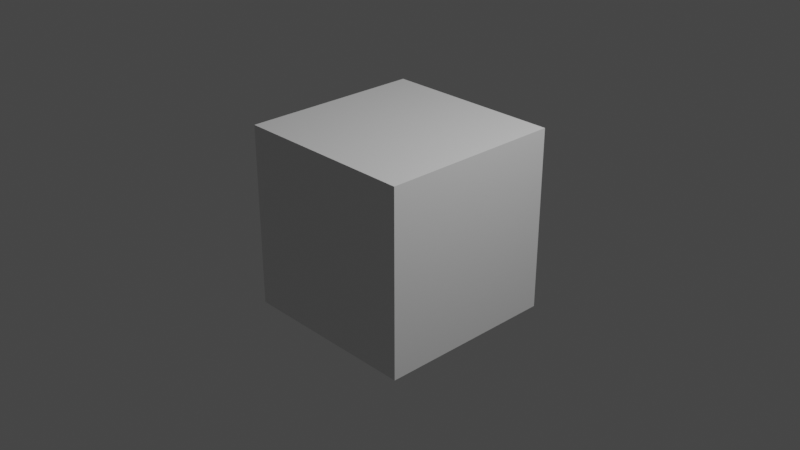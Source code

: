 # Source: testcube.blend  (saved by Blender 2.82.7; exported with 4.5.12 LTS)
import bpy
from mathutils import Matrix  # noqa: F401  (used for matrix-valued properties, if any)

bpy.ops.wm.read_factory_settings(use_empty=True)
scene = bpy.context.scene
scene.name = 'Scene'

# ---- collections
col_collection = bpy.data.collections.new('Collection'); scene.collection.children.link(col_collection)

# ---- materials (node trees are filled in below, after node groups)
mat_material = bpy.data.materials.new('Material')
mat_material.alpha_threshold = 0.0
mat_material.use_transparent_shadow = False
mat_material.line_color = (0.0, 0.0, 0.0, 1.0)

# ---- material node trees
mat_material.use_nodes = True; mat_material.node_tree.nodes.clear()
_N = mat_material.node_tree.nodes; _L = mat_material.node_tree.links
n0 = _N.new('ShaderNodeOutputMaterial'); n0.name = 'Material Output'; n0.location = (300, 300)
n1 = _N.new('ShaderNodeBsdfPrincipled'); n1.name = 'Principled BSDF'; n1.location = (10, 300)
n1.distribution = 'GGX'
n1.subsurface_method = 'BURLEY'
n1.inputs[2].default_value = 0.4
n1.inputs[3].default_value = 1.45
n1.inputs[27].default_value = (0.0, 0.0, 0.0, 1.0)
n1.inputs[28].default_value = 1.0
_L.new(n1.outputs[0], n0.inputs[0])
n0.is_active_output = True

# ---- world
world_world = bpy.data.worlds.new('World'); scene.world = world_world
world_world.use_nodes = True; world_world.node_tree.nodes.clear()
_N = world_world.node_tree.nodes; _L = world_world.node_tree.links
n0 = _N.new('ShaderNodeOutputWorld'); n0.name = 'World Output'; n0.location = (300, 300)
n1 = _N.new('ShaderNodeBackground'); n1.name = 'Background'; n1.location = (10, 300)
n1.inputs[0].default_value = (0.05088, 0.05088, 0.05088, 1.0)
_L.new(n1.outputs[0], n0.inputs[0])
n0.is_active_output = True
world_world.color = (0.05088, 0.05088, 0.05088)
world_world.use_sun_shadow = False
world_world.sun_shadow_jitter_overblur = 0.0

# ---- cameras
cam_camera = bpy.data.cameras.new('Camera')
cam_camera.clip_end = 100.0
cam_camera.ortho_scale = 7.314

# ---- lights
light_light = bpy.data.lights.new('Light', 'POINT')
light_light.transmission_factor = 0.0
light_light.energy = 1000.0
light_light.shadow_soft_size = 0.1
light_light.shadow_maximum_resolution = 0.006
light_light.use_absolute_resolution = True

# ---- meshes
me_cube = bpy.data.meshes.new('Cube')
me_cube.from_pydata([(1.0, 1.0, 1.0), (1.0, 1.0, -1.0), (1.0, -1.0, 1.0), (1.0, -1.0, -1.0), (-1.0, 1.0, 1.0), (-1.0, 1.0, -1.0), (-1.0, -1.0, 1.0), (-1.0, -1.0, -1.0)], [], [(4, 2, 0), (2, 7, 3), (6, 5, 7), (1, 7, 5), (0, 3, 1), (4, 1, 5), (4, 6, 2), (2, 6, 7), (6, 4, 5), (1, 3, 7), (0, 2, 3), (4, 0, 1)])
_uv = me_cube.uv_layers.new(name='UVMap')
_uv.uv.foreach_set('vector', [0.875, 0.5, 0.625, 0.75, 0.625, 0.5, 0.625, 0.75, 0.375, 1.0, 0.375, 0.75, 0.625, 0.0, 0.375, 0.25, 0.375, 0.0, 0.375, 0.5, 0.125, 0.75, 0.125, 0.5, 0.625, 0.5, 0.375, 0.75, 0.375, 0.5, 0.625, 0.25, 0.375, 0.5, 0.375, 0.25, 0.875, 0.5, 0.875, 0.75, 0.625, 0.75, 0.625, 0.75, 0.625, 1.0, 0.375, 1.0, 0.625, 0.0, 0.625, 0.25, 0.375, 0.25, 0.375, 0.5, 0.375, 0.75, 0.125, 0.75, 0.625, 0.5, 0.625, 0.75, 0.375, 0.75, 0.625, 0.25, 0.625, 0.5, 0.375, 0.5])
_ca = me_cube.color_attributes.new('Col', 'BYTE_COLOR', 'CORNER')
_ca.data.foreach_set('color', [1.0, 0.8796, 0.004777, 1.0, 1.0, 0.7835, 0.008023, 1.0, 1.0, 0.8796, 0.004777, 1.0, 1.0, 0.7835, 0.008023, 1.0, 1.0, 0.8796, 0.004777, 1.0, 1.0, 0.8796, 0.004777, 1.0, 1.0, 0.8796, 0.004777, 1.0, 1.0, 0.8796, 0.004777, 1.0, 1.0, 0.8796, 0.004777, 1.0, 1.0, 0.8796, 0.004777, 1.0, 1.0, 0.8796, 0.004777, 1.0, 1.0, 0.8796, 0.004777, 1.0, 1.0, 0.8796, 0.004777, 1.0, 1.0, 0.8796, 0.004777, 1.0, 1.0, 0.8796, 0.004777, 1.0, 1.0, 0.8796, 0.004777, 1.0, 1.0, 0.8796, 0.004777, 1.0, 1.0, 0.8796, 0.004777, 1.0, 1.0, 0.8796, 0.004777, 1.0, 1.0, 0.8796, 0.004777, 1.0, 1.0, 0.7835, 0.008023, 1.0, 1.0, 0.7835, 0.008023, 1.0, 1.0, 0.8796, 0.004777, 1.0, 1.0, 0.8796, 0.004777, 1.0, 1.0, 0.8796, 0.004777, 1.0, 1.0, 0.8796, 0.004777, 1.0, 1.0, 0.8796, 0.004777, 1.0, 1.0, 0.8796, 0.004777, 1.0, 1.0, 0.8796, 0.004777, 1.0, 1.0, 0.8796, 0.004777, 1.0, 1.0, 0.8796, 0.004777, 1.0, 1.0, 0.7835, 0.008023, 1.0, 1.0, 0.8796, 0.004777, 1.0, 1.0, 0.8796, 0.004777, 1.0, 1.0, 0.8796, 0.004777, 1.0, 1.0, 0.8796, 0.004777, 1.0])
me_cube.materials.append(mat_material)
me_cube.use_remesh_preserve_volume = False
me_cube.use_remesh_preserve_attributes = False
me_cube.use_mirror_vertex_groups = False
me_cube.update()

# ---- objects
ob_cube = bpy.data.objects.new('Cube', me_cube)
ob_light = bpy.data.objects.new('Light', light_light)
ob_camera = bpy.data.objects.new('Camera', cam_camera)

# ---- transforms, parenting, visibility, modifiers, constraints
ob_cube.location = (0.0, 0.0, 0.0)
ob_cube.lock_rotations_4d = False
ob_cube.empty_display_type = 'ARROWS'
ob_cube.lineart.crease_threshold = 0.0
ob_light.location = (4.076, 1.005, 5.904)
ob_light.rotation_euler = (0.6503, 0.05522, 1.866)
ob_light.lock_rotations_4d = False
ob_light.empty_display_type = 'ARROWS'
ob_light.color = (0.0, 0.0, 0.0, 0.0)
ob_light.lineart.crease_threshold = 0.0
ob_camera.location = (7.359, -6.926, 4.958)
ob_camera.rotation_euler = (1.109, 0.0, 0.8149)
ob_camera.lock_rotations_4d = False
ob_camera.empty_display_type = 'ARROWS'
ob_camera.color = (0.0, 0.0, 0.0, 0.0)
ob_camera.display_type = 'WIRE'
ob_camera.lineart.crease_threshold = 0.0

# ---- collection membership
col_collection.objects.link(ob_cube)
col_collection.objects.link(ob_light)
col_collection.objects.link(ob_camera)

# ---- scene / render settings (as saved in the file)
scene.camera = ob_camera
scene.frame_start = 1; scene.frame_end = 250; scene.frame_set(1)
scene.render.engine = 'BLENDER_EEVEE_NEXT'
scene.cycles.use_denoising = False
scene.cycles.samples = 128
scene.cycles.sampling_pattern = 'TABULATED_SOBOL'
scene.cycles.use_adaptive_sampling = False
scene.cycles.use_light_tree = False
scene.view_settings.view_transform = 'Filmic'
bpy.context.view_layer.update()
